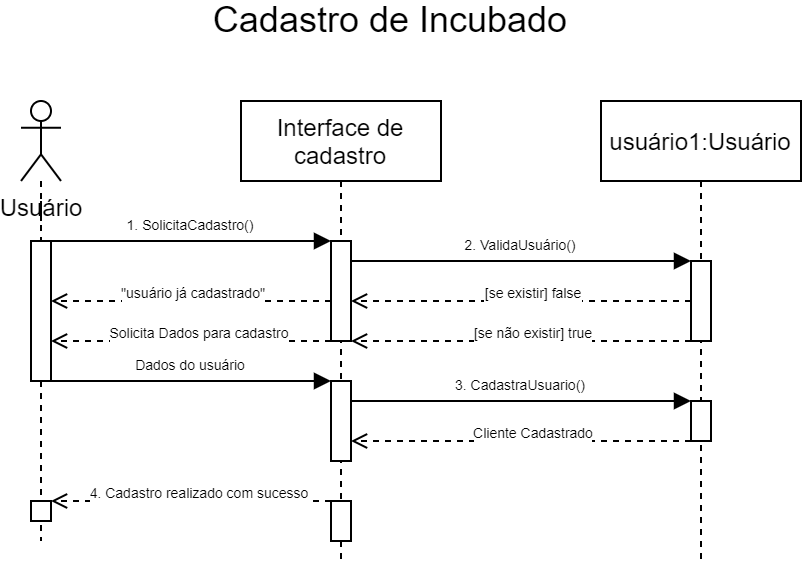

The diagram above was exported from draw.io. Its source (the exported page's mxGraphModel, read from the mxfile embedded in the PNG):
<mxGraphModel dx="1191" dy="661" grid="1" gridSize="10" guides="1" tooltips="1" connect="1" arrows="1" fold="1" page="1" pageScale="1" pageWidth="850" pageHeight="1100" math="0" shadow="0">
  <root>
    <mxCell id="0" />
    <mxCell id="1" parent="0" />
    <mxCell id="3nuBFxr9cyL0pnOWT2aG-1" value="Interface de &#10;cadastro" style="shape=umlLifeline;perimeter=lifelinePerimeter;container=1;collapsible=0;recursiveResize=0;rounded=0;shadow=0;strokeWidth=1;" parent="1" vertex="1">
      <mxGeometry x="235" y="120" width="100" height="230" as="geometry" />
    </mxCell>
    <mxCell id="3nuBFxr9cyL0pnOWT2aG-2" value="" style="points=[];perimeter=orthogonalPerimeter;rounded=0;shadow=0;strokeWidth=1;" parent="3nuBFxr9cyL0pnOWT2aG-1" vertex="1">
      <mxGeometry x="45" y="70" width="10" height="50" as="geometry" />
    </mxCell>
    <mxCell id="3nuBFxr9cyL0pnOWT2aG-5" value="usuário1:Usuário" style="shape=umlLifeline;perimeter=lifelinePerimeter;container=1;collapsible=0;recursiveResize=0;rounded=0;shadow=0;strokeWidth=1;" parent="1" vertex="1">
      <mxGeometry x="415" y="120" width="100" height="230" as="geometry" />
    </mxCell>
    <mxCell id="3nuBFxr9cyL0pnOWT2aG-6" value="" style="points=[];perimeter=orthogonalPerimeter;rounded=0;shadow=0;strokeWidth=1;" parent="3nuBFxr9cyL0pnOWT2aG-5" vertex="1">
      <mxGeometry x="45" y="80" width="10" height="40" as="geometry" />
    </mxCell>
    <mxCell id="3nuBFxr9cyL0pnOWT2aG-8" value="2. ValidaUsuário()" style="verticalAlign=bottom;endArrow=block;entryX=0;entryY=0;shadow=0;strokeWidth=1;fontSize=7;" parent="1" source="3nuBFxr9cyL0pnOWT2aG-2" target="3nuBFxr9cyL0pnOWT2aG-6" edge="1">
      <mxGeometry relative="1" as="geometry">
        <mxPoint x="390" y="200" as="sourcePoint" />
      </mxGeometry>
    </mxCell>
    <mxCell id="cXGcZlnrDdYiO8rl9NkS-1" value="&lt;font style=&quot;font-size: 18px&quot;&gt;Cadastro de Incubado&lt;/font&gt;" style="text;html=1;strokeColor=none;fillColor=none;align=center;verticalAlign=middle;whiteSpace=wrap;rounded=0;" parent="1" vertex="1">
      <mxGeometry x="160" y="70" width="300" height="20" as="geometry" />
    </mxCell>
    <mxCell id="cXGcZlnrDdYiO8rl9NkS-2" value="&lt;span style=&quot;background-color: rgb(255 , 255 , 255)&quot;&gt;Usuário&lt;/span&gt;" style="shape=umlActor;verticalLabelPosition=bottom;verticalAlign=top;html=1;outlineConnect=0;" parent="1" vertex="1">
      <mxGeometry x="125" y="120" width="20" height="40" as="geometry" />
    </mxCell>
    <mxCell id="cXGcZlnrDdYiO8rl9NkS-8" value="1. SolicitaCadastro()" style="verticalAlign=bottom;endArrow=block;shadow=0;strokeWidth=1;fontSize=7;" parent="1" source="cXGcZlnrDdYiO8rl9NkS-5" target="3nuBFxr9cyL0pnOWT2aG-2" edge="1">
      <mxGeometry relative="1" as="geometry">
        <mxPoint x="140" y="200.0000000000001" as="sourcePoint" />
        <mxPoint x="280" y="200" as="targetPoint" />
        <Array as="points">
          <mxPoint x="220" y="190" />
        </Array>
      </mxGeometry>
    </mxCell>
    <mxCell id="cXGcZlnrDdYiO8rl9NkS-18" value="" style="points=[];perimeter=orthogonalPerimeter;rounded=0;shadow=0;strokeWidth=1;" parent="1" vertex="1">
      <mxGeometry x="280" y="260" width="10" height="40" as="geometry" />
    </mxCell>
    <mxCell id="cXGcZlnrDdYiO8rl9NkS-20" style="edgeStyle=orthogonalEdgeStyle;rounded=0;orthogonalLoop=1;jettySize=auto;html=1;dashed=1;fontSize=7;endArrow=open;endFill=0;" parent="1" source="3nuBFxr9cyL0pnOWT2aG-6" target="3nuBFxr9cyL0pnOWT2aG-2" edge="1">
      <mxGeometry relative="1" as="geometry">
        <Array as="points">
          <mxPoint x="420" y="240" />
          <mxPoint x="420" y="240" />
        </Array>
      </mxGeometry>
    </mxCell>
    <mxCell id="cXGcZlnrDdYiO8rl9NkS-23" value="[se não existir] true" style="edgeLabel;html=1;align=center;verticalAlign=middle;resizable=0;points=[];fontSize=7;" parent="cXGcZlnrDdYiO8rl9NkS-20" vertex="1" connectable="0">
      <mxGeometry x="-0.1247" relative="1" as="geometry">
        <mxPoint x="-6" y="-5" as="offset" />
      </mxGeometry>
    </mxCell>
    <mxCell id="cXGcZlnrDdYiO8rl9NkS-25" style="edgeStyle=orthogonalEdgeStyle;rounded=0;orthogonalLoop=1;jettySize=auto;html=1;dashed=1;fontSize=7;endArrow=open;endFill=0;" parent="1" source="3nuBFxr9cyL0pnOWT2aG-6" target="3nuBFxr9cyL0pnOWT2aG-2" edge="1">
      <mxGeometry relative="1" as="geometry">
        <Array as="points">
          <mxPoint x="410" y="220" />
          <mxPoint x="410" y="220" />
        </Array>
      </mxGeometry>
    </mxCell>
    <mxCell id="cXGcZlnrDdYiO8rl9NkS-26" value="[se existir] false" style="edgeLabel;html=1;align=center;verticalAlign=middle;resizable=0;points=[];fontSize=7;" parent="cXGcZlnrDdYiO8rl9NkS-25" vertex="1" connectable="0">
      <mxGeometry x="-0.4375" relative="1" as="geometry">
        <mxPoint x="-32" y="-5" as="offset" />
      </mxGeometry>
    </mxCell>
    <mxCell id="cXGcZlnrDdYiO8rl9NkS-27" value="" style="points=[];perimeter=orthogonalPerimeter;rounded=0;shadow=0;strokeWidth=1;" parent="1" vertex="1">
      <mxGeometry x="460" y="270" width="10" height="20" as="geometry" />
    </mxCell>
    <mxCell id="cXGcZlnrDdYiO8rl9NkS-29" value="3. CadastraUsuario()" style="verticalAlign=bottom;endArrow=block;shadow=0;strokeWidth=1;fontSize=7;" parent="1" source="cXGcZlnrDdYiO8rl9NkS-18" target="cXGcZlnrDdYiO8rl9NkS-27" edge="1">
      <mxGeometry relative="1" as="geometry">
        <mxPoint x="290" y="260" as="sourcePoint" />
        <mxPoint x="460" y="260" as="targetPoint" />
        <Array as="points">
          <mxPoint x="370" y="270" />
        </Array>
      </mxGeometry>
    </mxCell>
    <mxCell id="cXGcZlnrDdYiO8rl9NkS-30" style="edgeStyle=orthogonalEdgeStyle;rounded=0;orthogonalLoop=1;jettySize=auto;html=1;dashed=1;fontSize=7;endArrow=open;endFill=0;" parent="1" source="cXGcZlnrDdYiO8rl9NkS-27" target="cXGcZlnrDdYiO8rl9NkS-18" edge="1">
      <mxGeometry relative="1" as="geometry">
        <mxPoint x="460" y="300" as="sourcePoint" />
        <mxPoint x="290" y="300" as="targetPoint" />
        <Array as="points">
          <mxPoint x="440" y="290" />
          <mxPoint x="440" y="290" />
        </Array>
      </mxGeometry>
    </mxCell>
    <mxCell id="cXGcZlnrDdYiO8rl9NkS-31" value="Cliente Cadastrado" style="edgeLabel;html=1;align=center;verticalAlign=middle;resizable=0;points=[];fontSize=7;" parent="cXGcZlnrDdYiO8rl9NkS-30" vertex="1" connectable="0">
      <mxGeometry x="-0.1247" relative="1" as="geometry">
        <mxPoint x="-6" y="-5" as="offset" />
      </mxGeometry>
    </mxCell>
    <mxCell id="cXGcZlnrDdYiO8rl9NkS-32" value="" style="points=[];perimeter=orthogonalPerimeter;rounded=0;shadow=0;strokeWidth=1;" parent="1" vertex="1">
      <mxGeometry x="280" y="320" width="10" height="20" as="geometry" />
    </mxCell>
    <mxCell id="cXGcZlnrDdYiO8rl9NkS-33" style="edgeStyle=orthogonalEdgeStyle;rounded=0;orthogonalLoop=1;jettySize=auto;html=1;dashed=1;fontSize=7;endArrow=open;endFill=0;" parent="1" source="cXGcZlnrDdYiO8rl9NkS-32" target="cXGcZlnrDdYiO8rl9NkS-35" edge="1">
      <mxGeometry relative="1" as="geometry">
        <mxPoint x="260" y="330" as="sourcePoint" />
        <mxPoint x="140" y="335" as="targetPoint" />
        <Array as="points">
          <mxPoint x="230" y="320" />
          <mxPoint x="230" y="320" />
        </Array>
      </mxGeometry>
    </mxCell>
    <mxCell id="cXGcZlnrDdYiO8rl9NkS-34" value="4. Cadastro realizado com sucesso" style="edgeLabel;html=1;align=center;verticalAlign=middle;resizable=0;points=[];fontSize=7;" parent="cXGcZlnrDdYiO8rl9NkS-33" vertex="1" connectable="0">
      <mxGeometry x="-0.1247" relative="1" as="geometry">
        <mxPoint x="-6" y="-5" as="offset" />
      </mxGeometry>
    </mxCell>
    <mxCell id="cXGcZlnrDdYiO8rl9NkS-36" value="" style="edgeStyle=orthogonalEdgeStyle;rounded=0;orthogonalLoop=1;jettySize=auto;html=1;endArrow=none;endFill=0;dashed=1;startArrow=none;" parent="1" source="cXGcZlnrDdYiO8rl9NkS-5" edge="1">
      <mxGeometry relative="1" as="geometry">
        <mxPoint x="135" y="340" as="targetPoint" />
        <mxPoint x="135" y="160" as="sourcePoint" />
      </mxGeometry>
    </mxCell>
    <mxCell id="cXGcZlnrDdYiO8rl9NkS-5" value="" style="points=[];perimeter=orthogonalPerimeter;rounded=0;shadow=0;strokeWidth=1;" parent="1" vertex="1">
      <mxGeometry x="130" y="190" width="10" height="70" as="geometry" />
    </mxCell>
    <mxCell id="jtlVfPfV9yGRJ0Ccs8_8-1" value="" style="edgeStyle=orthogonalEdgeStyle;rounded=0;orthogonalLoop=1;jettySize=auto;html=1;endArrow=none;endFill=0;dashed=1;" parent="1" source="cXGcZlnrDdYiO8rl9NkS-2" target="cXGcZlnrDdYiO8rl9NkS-5" edge="1">
      <mxGeometry relative="1" as="geometry">
        <mxPoint x="135" y="320" as="targetPoint" />
        <mxPoint x="135" y="160" as="sourcePoint" />
      </mxGeometry>
    </mxCell>
    <mxCell id="cXGcZlnrDdYiO8rl9NkS-35" value="" style="points=[];perimeter=orthogonalPerimeter;rounded=0;shadow=0;strokeWidth=1;" parent="1" vertex="1">
      <mxGeometry x="130" y="320" width="10" height="10" as="geometry" />
    </mxCell>
    <mxCell id="cXGcZlnrDdYiO8rl9NkS-38" style="edgeStyle=orthogonalEdgeStyle;rounded=0;orthogonalLoop=1;jettySize=auto;html=1;dashed=1;fontSize=7;endArrow=open;endFill=0;" parent="1" source="3nuBFxr9cyL0pnOWT2aG-2" target="cXGcZlnrDdYiO8rl9NkS-5" edge="1">
      <mxGeometry relative="1" as="geometry">
        <Array as="points">
          <mxPoint x="190" y="220" />
          <mxPoint x="190" y="220" />
        </Array>
      </mxGeometry>
    </mxCell>
    <mxCell id="cXGcZlnrDdYiO8rl9NkS-39" value="&quot;usuário já cadastrado&quot;" style="edgeLabel;html=1;align=center;verticalAlign=middle;resizable=0;points=[];fontSize=7;" parent="cXGcZlnrDdYiO8rl9NkS-38" vertex="1" connectable="0">
      <mxGeometry x="-0.0945" y="1" relative="1" as="geometry">
        <mxPoint x="-7" y="-6" as="offset" />
      </mxGeometry>
    </mxCell>
    <mxCell id="cXGcZlnrDdYiO8rl9NkS-43" style="edgeStyle=orthogonalEdgeStyle;rounded=0;orthogonalLoop=1;jettySize=auto;html=1;dashed=1;fontSize=7;endArrow=open;endFill=0;" parent="1" edge="1">
      <mxGeometry relative="1" as="geometry">
        <mxPoint x="280" y="240" as="sourcePoint" />
        <mxPoint x="140" y="240" as="targetPoint" />
        <Array as="points">
          <mxPoint x="240" y="240" />
          <mxPoint x="240" y="240" />
        </Array>
      </mxGeometry>
    </mxCell>
    <mxCell id="cXGcZlnrDdYiO8rl9NkS-44" value="Solicita Dados para cadastro" style="edgeLabel;html=1;align=center;verticalAlign=middle;resizable=0;points=[];fontSize=7;" parent="cXGcZlnrDdYiO8rl9NkS-43" vertex="1" connectable="0">
      <mxGeometry x="-0.1247" relative="1" as="geometry">
        <mxPoint x="-6" y="-5" as="offset" />
      </mxGeometry>
    </mxCell>
    <mxCell id="cXGcZlnrDdYiO8rl9NkS-45" value="Dados do usuário" style="verticalAlign=bottom;endArrow=block;shadow=0;strokeWidth=1;fontSize=7;" parent="1" source="cXGcZlnrDdYiO8rl9NkS-5" target="cXGcZlnrDdYiO8rl9NkS-18" edge="1">
      <mxGeometry relative="1" as="geometry">
        <mxPoint x="140" y="260" as="sourcePoint" />
        <mxPoint x="280" y="260" as="targetPoint" />
        <Array as="points">
          <mxPoint x="220" y="260" />
        </Array>
      </mxGeometry>
    </mxCell>
  </root>
</mxGraphModel>